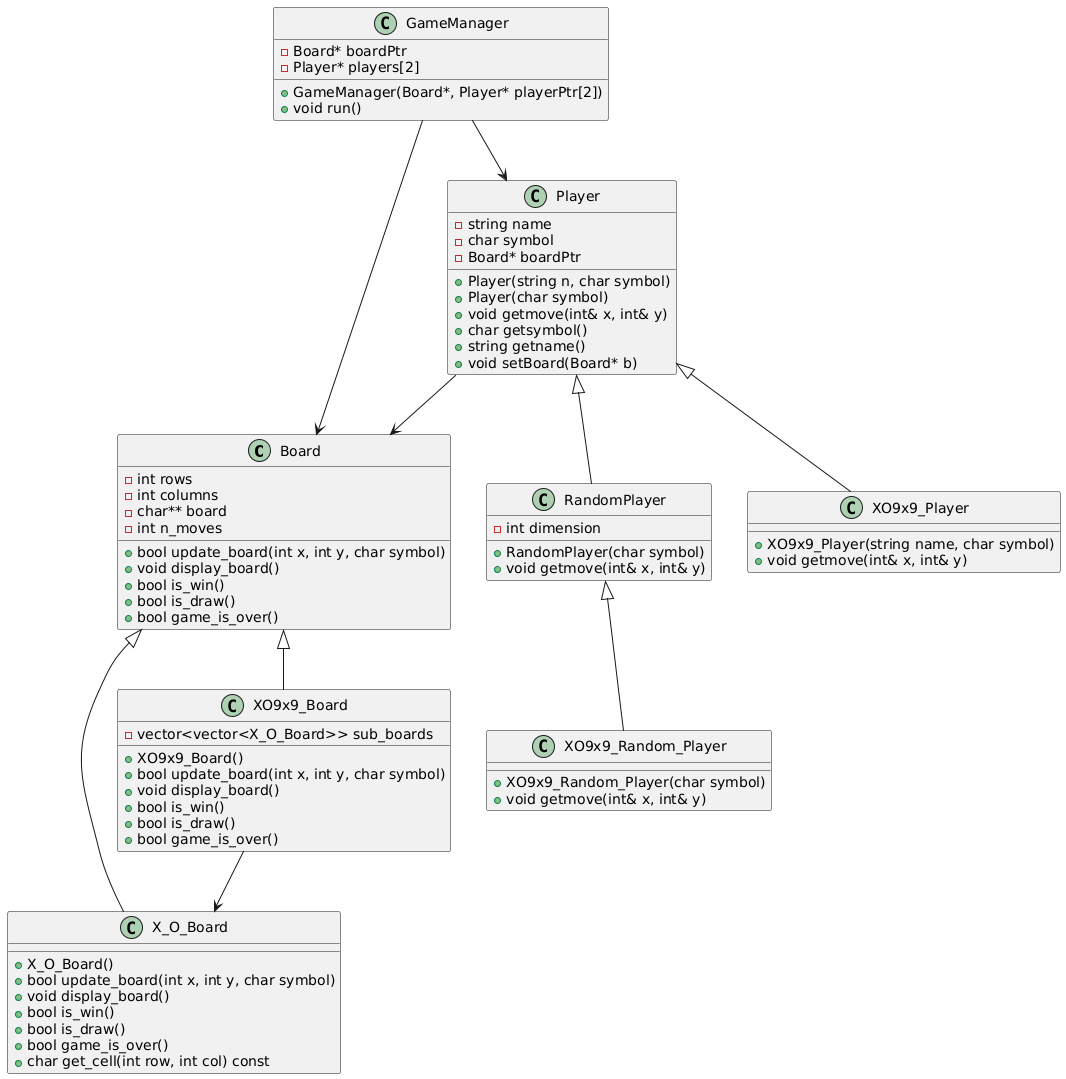

The diagram above was rendered by PlantUML. Its source (embedded in the PNG):
@startuml
class Board {
    - int rows
    - int columns
    - char** board
    - int n_moves
    + bool update_board(int x, int y, char symbol)
    + void display_board()
    + bool is_win()
    + bool is_draw()
    + bool game_is_over()
}

class Player {
    - string name
    - char symbol
    - Board* boardPtr
    + Player(string n, char symbol)
    + Player(char symbol)
    + void getmove(int& x, int& y)
    + char getsymbol()
    + string getname()
    + void setBoard(Board* b)
}

class RandomPlayer extends Player {
    - int dimension
    + RandomPlayer(char symbol)
    + void getmove(int& x, int& y)
}

class GameManager {
    - Board* boardPtr
    - Player* players[2]
    + GameManager(Board*, Player* playerPtr[2])
    + void run()
}

class X_O_Board extends Board {
    + X_O_Board()
    + bool update_board(int x, int y, char symbol)
    + void display_board()
    + bool is_win()
    + bool is_draw()
    + bool game_is_over()
    + char get_cell(int row, int col) const
}

class XO9x9_Board extends Board {
    - vector<vector<X_O_Board>> sub_boards
    + XO9x9_Board()
    + bool update_board(int x, int y, char symbol)
    + void display_board()
    + bool is_win()
    + bool is_draw()
    + bool game_is_over()
}

class XO9x9_Player extends Player {
    + XO9x9_Player(string name, char symbol)
    + void getmove(int& x, int& y)
}

class XO9x9_Random_Player extends RandomPlayer {
    + XO9x9_Random_Player(char symbol)
    + void getmove(int& x, int& y)
}






GameManager --> Board
GameManager --> Player
Player --> Board
XO9x9_Board --> X_O_Board
@enduml